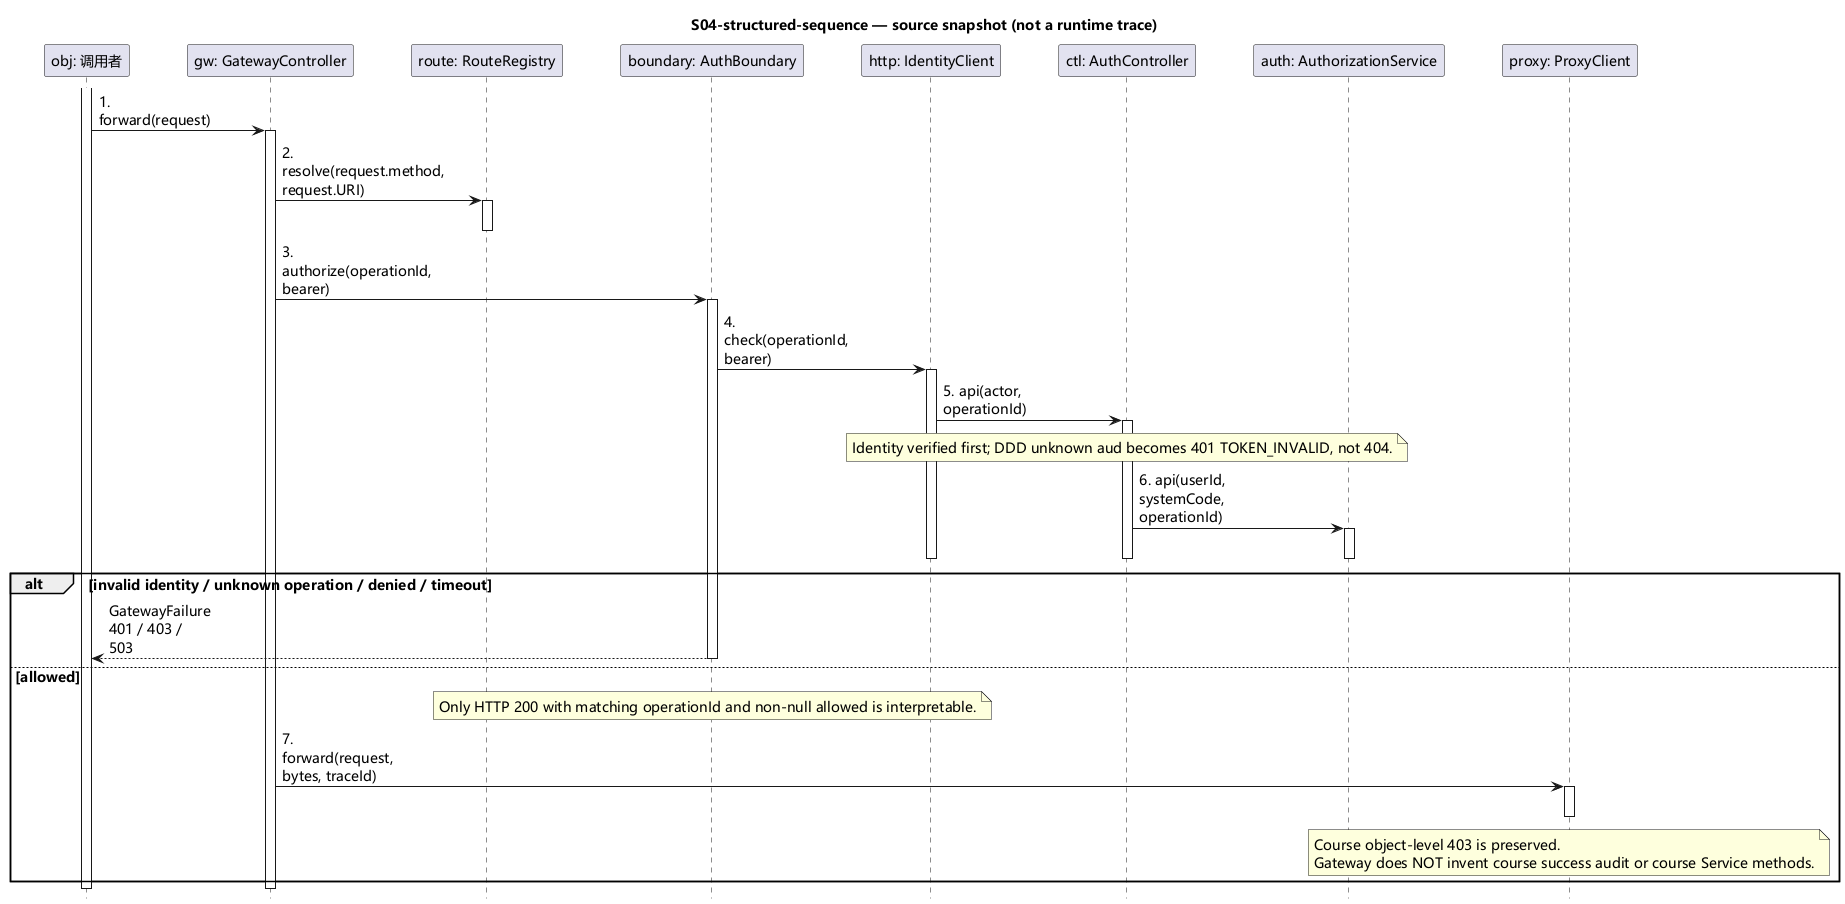

The diagram above was rendered by PlantUML. Its source (embedded in the PNG):
@startuml
hide footbox
skinparam defaultFontName Microsoft YaHei
skinparam defaultFontSize 14
skinparam ParticipantPadding 24
skinparam BoxPadding 12
skinparam sequenceMessageAlign left
skinparam maxMessageSize 100
title S04-structured-sequence — source snapshot (not a runtime trace)
participant "obj: 调用者" as obj
participant "gw: GatewayController" as gw
participant "route: RouteRegistry" as route
participant "boundary: AuthBoundary" as boundary
participant "http: IdentityClient" as http
participant "ctl: AuthController" as ctl
participant "auth: AuthorizationService" as auth
participant "proxy: ProxyClient" as proxy
activate obj
obj -> gw: 1. forward(request)
activate gw
gw -> route: 2. resolve(request.method, request.URI)
activate route
deactivate route
gw -> boundary: 3. authorize(operationId, bearer)
activate boundary
boundary -> http: 4. check(operationId, bearer)
activate http
http -> ctl: 5. api(actor, operationId)
activate ctl
note over ctl
Identity verified first; DDD unknown aud becomes 401 TOKEN_INVALID, not 404.
end note
ctl -> auth: 6. api(userId, systemCode, operationId)
activate auth
deactivate auth
deactivate ctl
deactivate http
alt invalid identity / unknown operation / denied / timeout
boundary --> obj: GatewayFailure 401 / 403 / 503
else allowed
note over boundary
Only HTTP 200 with matching operationId and non-null allowed is interpretable.
end note
deactivate boundary
gw -> proxy: 7. forward(request, bytes, traceId)
activate proxy
deactivate proxy
note over proxy
Course object-level 403 is preserved.
Gateway does NOT invent course success audit or course Service methods.
end note
end
deactivate gw
deactivate obj
@enduml